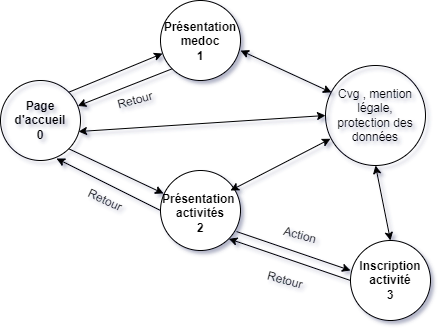

The diagram above was exported from draw.io. Its source (the exported page's mxGraphModel, read from the mxfile embedded in the PNG):
<mxGraphModel dx="1422" dy="1931" grid="1" gridSize="10" guides="1" tooltips="1" connect="1" arrows="1" fold="1" page="1" pageScale="1" pageWidth="827" pageHeight="1169" background="none" math="0" shadow="1">
  <root>
    <mxCell id="0" />
    <mxCell id="1" parent="0" />
    <mxCell id="MxveBtvWuOBBMHVaaYC7-3" value="&lt;b&gt;Page d'accueil&lt;br&gt;0&lt;/b&gt;" style="text;html=1;strokeColor=none;fillColor=none;align=center;verticalAlign=middle;whiteSpace=wrap;rounded=0;labelBorderColor=none;" parent="1" vertex="1">
      <mxGeometry x="60" y="-505" width="60" height="30" as="geometry" />
    </mxCell>
    <mxCell id="Hls0NDTHlObqID6EVc1p-5" value="" style="ellipse;whiteSpace=wrap;html=1;aspect=fixed;fillColor=none;" parent="1" vertex="1">
      <mxGeometry x="50" y="-530" width="80" height="80" as="geometry" />
    </mxCell>
    <mxCell id="Hls0NDTHlObqID6EVc1p-6" value="" style="endArrow=classic;html=1;rounded=0;exitX=1;exitY=0;exitDx=0;exitDy=0;entryX=0.025;entryY=0.663;entryDx=0;entryDy=0;entryPerimeter=0;" parent="1" source="Hls0NDTHlObqID6EVc1p-5" target="MxveBtvWuOBBMHVaaYC7-4" edge="1">
      <mxGeometry width="50" height="50" relative="1" as="geometry">
        <mxPoint x="350" y="-300" as="sourcePoint" />
        <mxPoint x="210" y="-570" as="targetPoint" />
      </mxGeometry>
    </mxCell>
    <mxCell id="Hls0NDTHlObqID6EVc1p-7" value="" style="endArrow=classic;html=1;rounded=0;exitX=1;exitY=1;exitDx=0;exitDy=0;entryX=0.038;entryY=0.288;entryDx=0;entryDy=0;entryPerimeter=0;" parent="1" source="Hls0NDTHlObqID6EVc1p-5" target="MxveBtvWuOBBMHVaaYC7-5" edge="1">
      <mxGeometry width="50" height="50" relative="1" as="geometry">
        <mxPoint x="128.28427124746213" y="-508.28427124746213" as="sourcePoint" />
        <mxPoint x="210" y="-380" as="targetPoint" />
      </mxGeometry>
    </mxCell>
    <mxCell id="MxveBtvWuOBBMHVaaYC7-4" value="" style="ellipse;whiteSpace=wrap;html=1;aspect=fixed;" parent="1" vertex="1">
      <mxGeometry x="210" y="-610" width="80" height="80" as="geometry" />
    </mxCell>
    <mxCell id="MxveBtvWuOBBMHVaaYC7-5" value="" style="ellipse;whiteSpace=wrap;html=1;aspect=fixed;" parent="1" vertex="1">
      <mxGeometry x="210" y="-440" width="80" height="80" as="geometry" />
    </mxCell>
    <mxCell id="Hls0NDTHlObqID6EVc1p-8" value="" style="endArrow=classic;html=1;rounded=0;exitX=0;exitY=1;exitDx=0;exitDy=0;" parent="1" source="MxveBtvWuOBBMHVaaYC7-4" target="Hls0NDTHlObqID6EVc1p-5" edge="1">
      <mxGeometry width="50" height="50" relative="1" as="geometry">
        <mxPoint x="128.28427124746213" y="-508.28427124746213" as="sourcePoint" />
        <mxPoint x="180" y="-460" as="targetPoint" />
      </mxGeometry>
    </mxCell>
    <mxCell id="Hls0NDTHlObqID6EVc1p-9" value="Retour" style="text;html=1;strokeColor=none;fillColor=none;align=center;verticalAlign=middle;whiteSpace=wrap;rounded=0;rotation=-15;" parent="1" vertex="1">
      <mxGeometry x="160" y="-520" width="50" height="20" as="geometry" />
    </mxCell>
    <mxCell id="Hls0NDTHlObqID6EVc1p-10" value="" style="endArrow=classic;html=1;rounded=0;exitX=0;exitY=0.5;exitDx=0;exitDy=0;entryX=0.7;entryY=0.975;entryDx=0;entryDy=0;entryPerimeter=0;" parent="1" source="MxveBtvWuOBBMHVaaYC7-5" target="Hls0NDTHlObqID6EVc1p-5" edge="1">
      <mxGeometry width="50" height="50" relative="1" as="geometry">
        <mxPoint x="128.28427124746213" y="-451.71572875253787" as="sourcePoint" />
        <mxPoint x="110" y="-460" as="targetPoint" />
      </mxGeometry>
    </mxCell>
    <mxCell id="Hls0NDTHlObqID6EVc1p-11" value="Retour" style="text;html=1;strokeColor=none;fillColor=none;align=center;verticalAlign=middle;whiteSpace=wrap;rounded=0;rotation=25;" parent="1" vertex="1">
      <mxGeometry x="130" y="-420" width="50" height="20" as="geometry" />
    </mxCell>
    <mxCell id="MxveBtvWuOBBMHVaaYC7-6" value="&lt;b&gt;Présentation medoc&lt;br&gt;1&lt;/b&gt;" style="text;html=1;strokeColor=none;fillColor=none;align=center;verticalAlign=middle;whiteSpace=wrap;rounded=0;" parent="1" vertex="1">
      <mxGeometry x="220" y="-584" width="60" height="30" as="geometry" />
    </mxCell>
    <mxCell id="Hls0NDTHlObqID6EVc1p-12" value="&lt;b&gt;Présentation&amp;nbsp;&lt;br&gt;activités&lt;br&gt;2&lt;/b&gt;" style="text;html=1;strokeColor=none;fillColor=none;align=center;verticalAlign=middle;whiteSpace=wrap;rounded=0;" parent="1" vertex="1">
      <mxGeometry x="225" y="-420" width="50" height="45" as="geometry" />
    </mxCell>
    <mxCell id="Hls0NDTHlObqID6EVc1p-13" value="" style="endArrow=classic;html=1;rounded=0;exitX=0.95;exitY=0.763;exitDx=0;exitDy=0;exitPerimeter=0;" parent="1" source="MxveBtvWuOBBMHVaaYC7-5" edge="1">
      <mxGeometry width="50" height="50" relative="1" as="geometry">
        <mxPoint x="390" y="-260" as="sourcePoint" />
        <mxPoint x="400" y="-340" as="targetPoint" />
      </mxGeometry>
    </mxCell>
    <mxCell id="Hls0NDTHlObqID6EVc1p-14" value="" style="endArrow=classic;html=1;rounded=0;entryX=1;entryY=1;entryDx=0;entryDy=0;exitX=0;exitY=0.5;exitDx=0;exitDy=0;" parent="1" source="MxveBtvWuOBBMHVaaYC7-7" target="MxveBtvWuOBBMHVaaYC7-5" edge="1">
      <mxGeometry width="50" height="50" relative="1" as="geometry">
        <mxPoint x="390" y="-330" as="sourcePoint" />
        <mxPoint x="280" y="-290" as="targetPoint" />
      </mxGeometry>
    </mxCell>
    <mxCell id="Hls0NDTHlObqID6EVc1p-15" value="Retour" style="text;html=1;strokeColor=none;fillColor=none;align=center;verticalAlign=middle;whiteSpace=wrap;rounded=0;rotation=15;" parent="1" vertex="1">
      <mxGeometry x="310" y="-340" width="50" height="20" as="geometry" />
    </mxCell>
    <mxCell id="MxveBtvWuOBBMHVaaYC7-7" value="" style="ellipse;whiteSpace=wrap;html=1;aspect=fixed;" parent="1" vertex="1">
      <mxGeometry x="400" y="-370" width="80" height="80" as="geometry" />
    </mxCell>
    <mxCell id="Hls0NDTHlObqID6EVc1p-16" value="Action" style="text;html=1;strokeColor=none;fillColor=none;align=center;verticalAlign=middle;whiteSpace=wrap;rounded=0;rotation=15;" parent="1" vertex="1">
      <mxGeometry x="320" y="-390" width="60" height="30" as="geometry" />
    </mxCell>
    <mxCell id="MxveBtvWuOBBMHVaaYC7-8" value="&lt;b&gt;Inscription activité&lt;br&gt;3&lt;/b&gt;" style="text;html=1;strokeColor=none;fillColor=none;align=center;verticalAlign=middle;whiteSpace=wrap;rounded=0;" parent="1" vertex="1">
      <mxGeometry x="410" y="-345" width="60" height="30" as="geometry" />
    </mxCell>
    <mxCell id="21ZqBTfwZjkx5KM2AqWJ-1" value="" style="ellipse;whiteSpace=wrap;html=1;aspect=fixed;fillColor=none;" vertex="1" parent="1">
      <mxGeometry x="375" y="-545" width="100" height="100" as="geometry" />
    </mxCell>
    <mxCell id="21ZqBTfwZjkx5KM2AqWJ-2" value="Cvg , mention légale, protection des données" style="text;html=1;strokeColor=none;fillColor=none;align=center;verticalAlign=middle;whiteSpace=wrap;rounded=0;" vertex="1" parent="1">
      <mxGeometry x="380" y="-530" width="90" height="70" as="geometry" />
    </mxCell>
    <mxCell id="21ZqBTfwZjkx5KM2AqWJ-4" value="" style="endArrow=classic;startArrow=classic;html=1;rounded=0;entryX=0;entryY=0.5;entryDx=0;entryDy=0;exitX=0.975;exitY=0.638;exitDx=0;exitDy=0;exitPerimeter=0;" edge="1" parent="1" source="Hls0NDTHlObqID6EVc1p-5" target="21ZqBTfwZjkx5KM2AqWJ-1">
      <mxGeometry width="50" height="50" relative="1" as="geometry">
        <mxPoint x="130" y="-450" as="sourcePoint" />
        <mxPoint x="370" y="-510" as="targetPoint" />
      </mxGeometry>
    </mxCell>
    <mxCell id="21ZqBTfwZjkx5KM2AqWJ-5" value="" style="endArrow=classic;startArrow=classic;html=1;rounded=0;exitX=0.011;exitY=0.171;exitDx=0;exitDy=0;exitPerimeter=0;" edge="1" parent="1" source="21ZqBTfwZjkx5KM2AqWJ-2">
      <mxGeometry width="50" height="50" relative="1" as="geometry">
        <mxPoint x="390" y="-490" as="sourcePoint" />
        <mxPoint x="290" y="-560" as="targetPoint" />
      </mxGeometry>
    </mxCell>
    <mxCell id="21ZqBTfwZjkx5KM2AqWJ-6" value="" style="endArrow=classic;startArrow=classic;html=1;rounded=0;" edge="1" parent="1" target="21ZqBTfwZjkx5KM2AqWJ-2">
      <mxGeometry width="50" height="50" relative="1" as="geometry">
        <mxPoint x="280" y="-420" as="sourcePoint" />
        <mxPoint x="440" y="-540" as="targetPoint" />
      </mxGeometry>
    </mxCell>
    <mxCell id="21ZqBTfwZjkx5KM2AqWJ-7" value="" style="endArrow=classic;startArrow=classic;html=1;rounded=0;exitX=0.5;exitY=0;exitDx=0;exitDy=0;entryX=0.5;entryY=1;entryDx=0;entryDy=0;" edge="1" parent="1" source="MxveBtvWuOBBMHVaaYC7-7" target="21ZqBTfwZjkx5KM2AqWJ-1">
      <mxGeometry width="50" height="50" relative="1" as="geometry">
        <mxPoint x="390" y="-490" as="sourcePoint" />
        <mxPoint x="440" y="-540" as="targetPoint" />
      </mxGeometry>
    </mxCell>
  </root>
</mxGraphModel>